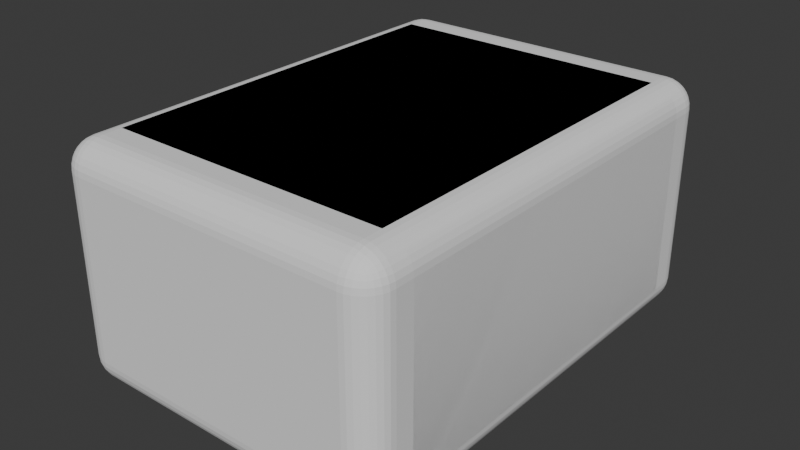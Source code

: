 # Source: hallwaySection_003.blend  (saved by Blender 4.0.36; exported with 4.5.12 LTS)
import bpy
from mathutils import Matrix  # noqa: F401  (used for matrix-valued properties, if any)

bpy.ops.wm.read_factory_settings(use_empty=True)
scene = bpy.context.scene
scene.name = 'Scene'

# ---- collections
col_collection = bpy.data.collections.new('Collection'); scene.collection.children.link(col_collection)

# ---- materials (node trees are filled in below, after node groups)
mat_floor = bpy.data.materials.new('Floor')
mat_floor.use_transparent_shadow = False
mat_wall = bpy.data.materials.new('Wall')
mat_wall.use_transparent_shadow = False

# ---- material node trees
mat_floor.use_nodes = True; mat_floor.node_tree.nodes.clear()
_N = mat_floor.node_tree.nodes; _L = mat_floor.node_tree.links
n0 = _N.new('ShaderNodeBsdfPrincipled'); n0.name = 'Principled BSDF'; n0.location = (10, 300)
n0.inputs[3].default_value = 1.45
n1 = _N.new('ShaderNodeOutputMaterial'); n1.name = 'Material Output'; n1.location = (300, 300)
_L.new(n0.outputs[0], n1.inputs[0])
n1.is_active_output = True
mat_wall.use_nodes = True; mat_wall.node_tree.nodes.clear()
_N = mat_wall.node_tree.nodes; _L = mat_wall.node_tree.links
n0 = _N.new('ShaderNodeBsdfPrincipled'); n0.name = 'Principled BSDF'; n0.location = (10, 300)
n0.inputs[3].default_value = 1.45
n1 = _N.new('ShaderNodeOutputMaterial'); n1.name = 'Material Output'; n1.location = (300, 300)
_L.new(n0.outputs[0], n1.inputs[0])
n1.is_active_output = True

# ---- world
world_world = bpy.data.worlds.new('World'); scene.world = world_world
world_world.use_nodes = True; world_world.node_tree.nodes.clear()
_N = world_world.node_tree.nodes; _L = world_world.node_tree.links
n0 = _N.new('ShaderNodeOutputWorld'); n0.name = 'World Output'; n0.location = (300, 300)
n1 = _N.new('ShaderNodeBackground'); n1.name = 'Background'; n1.location = (10, 300)
n1.inputs[0].default_value = (0.05088, 0.05088, 0.05088, 1.0)
_L.new(n1.outputs[0], n0.inputs[0])
n0.is_active_output = True
world_world.color = (0.05088, 0.05088, 0.05088)
world_world.use_sun_shadow = False
world_world.sun_shadow_jitter_overblur = 0.0

# ---- meshes
me_cube_002 = bpy.data.meshes.new('Cube.002')
me_cube_002.from_pydata([(-3.8, -6.369e-08, 0.4), (-3.8, 3.558e-07, 2.3), (-3.794, 3.677e-07, 2.359), (-3.794, -7.755e-08, 0.3415), (-3.777, -9.278e-08, 0.2852), (-3.749, -1.088e-07, 0.2333), (-3.748, 3.844e-07, 2.469), (-3.749, 3.843e-07, 2.467), (-3.777, 3.774e-07, 2.415), (-3.712, 3.882e-07, 2.512), (-3.615, 3.866e-07, 2.577), (-3.667, 3.89e-07, 2.549), (-3.559, 3.811e-07, 2.594), (-0.3852, -1.428e-07, 2.577), (-0.4415, -1.298e-07, 2.594), (-0.2879, -1.731e-07, 2.512), (-0.3333, -1.574e-07, 2.549), (-0.5, -1.189e-07, 2.6), (-3.5, 3.728e-07, 2.6), (-3.712, -1.242e-07, 0.1879), (-3.615, -1.396e-07, 0.1228), (-3.559, -1.463e-07, 0.1058), (-3.667, -1.321e-07, 0.1506), (-0.3852, -4.197e-07, 0.1228), (-0.4415, -4.167e-07, 0.1058), (-3.5, -1.519e-07, 0.1), (-0.2879, -4.213e-07, 0.1879), (-0.2523, -4.197e-07, 0.2313), (-0.2506, -4.197e-07, 0.2333), (-0.2506, -1.819e-07, 2.467), (-0.2058, -1.973e-07, 2.359), (-0.2, -4.063e-07, 0.4), (-0.2, -2.04e-07, 2.3), (-0.2058, -4.12e-07, 0.3415), (-0.2228, -4.165e-07, 0.2852), (-0.2228, -1.898e-07, 2.415), (-0.5, -4.122e-07, 0.1), (-0.3333, -4.213e-07, 0.1506), (-3.712, -4.0, 2.512), (-3.615, -4.0, 2.577), (-3.667, -4.0, 2.549), (-3.559, -4.0, 2.594), (-0.3852, -4.0, 2.577), (-0.4415, -4.0, 2.594), (-3.5, -4.0, 2.6), (-0.2879, -4.0, 2.512), (-0.2523, -4.0, 2.469), (-0.2506, -4.0, 0.2333), (-0.2506, -4.0, 2.467), (-0.2058, -4.0, 0.3415), (-0.2, -4.0, 0.4), (-0.2, -4.0, 2.3), (-0.2058, -4.0, 2.359), (-0.2228, -4.0, 0.2852), (-0.2228, -4.0, 2.415), (-0.5, -4.0, 2.6), (-0.3333, -4.0, 2.549), (-3.8, -4.0, 0.4), (-3.8, -4.0, 2.3), (-3.794, -4.0, 0.3415), (-3.794, -4.0, 2.359), (-3.777, -4.0, 2.415), (-3.749, -4.0, 0.2333), (-3.748, -4.0, 0.2313), (-3.749, -4.0, 2.467), (-3.712, -4.0, 0.1879), (-3.777, -4.0, 0.2852), (-3.615, -4.0, 0.1228), (-3.667, -4.0, 0.1506), (-3.559, -4.0, 0.1058), (-0.3852, -4.0, 0.1228), (-0.4415, -4.0, 0.1058), (-0.3333, -4.0, 0.1506), (-0.2879, -4.0, 0.1879), (-0.5, -4.0, 0.1), (-3.5, -4.0, 0.1)], [], [(51, 32, 31, 50), (18, 17, 55, 44), (57, 0, 1, 58), (75, 25, 21, 69), (69, 21, 20, 67), (67, 20, 22, 68), (68, 22, 19, 65), (19, 5, 62, 63, 65), (5, 4, 66, 62), (4, 3, 59, 66), (3, 0, 57, 59), (12, 18, 44, 41), (10, 12, 41, 39), (11, 10, 39, 40), (9, 11, 40, 38), (7, 6, 9, 38, 64), (8, 7, 64, 61), (2, 8, 61, 60), (1, 2, 60, 58), (71, 24, 36, 74), (70, 23, 24, 71), (72, 37, 23, 70), (73, 26, 37, 72), (27, 26, 73, 47, 28), (28, 47, 53, 34), (34, 53, 49, 33), (33, 49, 50, 31), (17, 14, 43, 55), (14, 13, 42, 43), (13, 16, 56, 42), (16, 15, 45, 56), (45, 15, 29, 48, 46), (48, 29, 35, 54), (54, 35, 30, 52), (52, 30, 32, 51), (74, 36, 25, 75)])
me_cube_002.polygons.foreach_set('material_index', [1, 1, 1, 1, 1, 1, 1, 1, 1, 1, 1, 1, 1, 1, 1, 1, 1, 1, 1, 1, 1, 1, 1, 1, 1, 1, 1, 1, 1, 1, 1, 1, 1, 1, 1, 50])
_uv = me_cube_002.uv_layers.new(name='UVMap')
_uv.uv.foreach_set('vector', [-0.7695, 1.486, 1.23, 1.485, 1.231, 2.435, -0.7692, 2.436, 1.23, -0.25, 1.23, 1.25, -0.7695, 1.25, -0.7695, -0.25, -0.7699, -1.435, 1.23, -1.436, 1.23, -0.4859, -0.7696, -0.4852, -0.7699, -1.671, 1.23, -1.671, 1.23, -1.642, -0.7699, -1.642, -0.7699, -1.642, 1.23, -1.642, 1.23, -1.612, -0.7699, -1.612, -0.7699, -1.612, 1.23, -1.612, 1.23, -1.583, -0.7699, -1.583, -0.7699, -1.583, 1.23, -1.583, 1.23, -1.553, -0.7699, -1.553, 1.23, -1.553, 1.23, -1.524, -0.7699, -1.523, -0.7699, -1.525, -0.7699, -1.553, 1.23, -1.524, 1.23, -1.495, -0.7699, -1.494, -0.7699, -1.523, 1.23, -1.495, 1.23, -1.465, -0.7699, -1.465, -0.7699, -1.494, 1.23, -1.465, 1.23, -1.436, -0.7699, -1.435, -0.7699, -1.465, 1.23, -0.2794, 1.23, -0.25, -0.7695, -0.25, -0.7695, -0.2794, 1.23, -0.3088, 1.23, -0.2794, -0.7695, -0.2794, -0.7695, -0.3088, 1.23, -0.3382, 1.23, -0.3088, -0.7695, -0.3088, -0.7695, -0.3382, 1.23, -0.3676, 1.23, -0.3382, -0.7695, -0.3382, -0.7695, -0.3676, 1.23, -0.3976, 1.23, -0.3956, 1.23, -0.3676, -0.7695, -0.3676, -0.7695, -0.397, 1.23, -0.427, 1.23, -0.3976, -0.7695, -0.397, -0.7695, -0.4264, 1.23, -0.4565, 1.23, -0.427, -0.7695, -0.4264, -0.7696, -0.4558, 1.23, -0.4859, 1.23, -0.4565, -0.7696, -0.4558, -0.7696, -0.4852, -0.7692, 2.642, 1.231, 2.642, 1.231, 2.671, -0.7692, 2.671, -0.7692, 2.612, 1.231, 2.612, 1.231, 2.642, -0.7692, 2.642, -0.7692, 2.583, 1.231, 2.583, 1.231, 2.612, -0.7692, 2.612, -0.7692, 2.553, 1.231, 2.553, 1.231, 2.583, -0.7692, 2.583, 1.231, 2.525, 1.231, 2.553, -0.7692, 2.553, -0.7692, 2.524, 1.231, 2.523, 1.231, 2.523, -0.7692, 2.524, -0.7692, 2.495, 1.231, 2.494, 1.231, 2.494, -0.7692, 2.495, -0.7692, 2.465, 1.231, 2.465, 1.231, 2.465, -0.7692, 2.465, -0.7692, 2.436, 1.231, 2.435, 1.23, 1.25, 1.23, 1.279, -0.7695, 1.279, -0.7695, 1.25, 1.23, 1.279, 1.23, 1.309, -0.7695, 1.309, -0.7695, 1.279, 1.23, 1.309, 1.23, 1.338, -0.7695, 1.338, -0.7695, 1.309, 1.23, 1.338, 1.23, 1.368, -0.7695, 1.368, -0.7695, 1.338, -0.7695, 1.368, 1.23, 1.368, 1.23, 1.397, -0.7695, 1.398, -0.7695, 1.396, -0.7695, 1.398, 1.23, 1.397, 1.23, 1.426, -0.7695, 1.427, -0.7695, 1.427, 1.23, 1.426, 1.23, 1.456, -0.7695, 1.456, -0.7695, 1.456, 1.23, 1.456, 1.23, 1.485, -0.7695, 1.486, -0.375, 1.5, -0.375, -0.5, 1.125, -0.5, 1.125, 1.5])
me_cube_002.materials.append(mat_floor)
me_cube_002.materials.append(mat_wall)
me_cube_002.update()
me_cube_001 = bpy.data.meshes.new('Cube.001')
me_cube_001.from_pydata([(-3.6, -5.0, -1.49e-07), (-3.6, -5.0, 2.5), (-3.6, 1.49e-07, -1.49e-07), (-3.6, 2.98e-07, 2.5), (-4.292e-07, -5.0, 1.49e-07), (-1.073e-06, -5.0, 2.5), (0.0, 0.0, 0.0), (-7.51e-07, 0.0, 2.5)], [], [(0, 1, 3, 2), (2, 3, 7, 6), (6, 7, 5, 4), (4, 5, 1, 0), (2, 6, 4, 0), (7, 3, 1, 5)])
_uv = me_cube_001.uv_layers.new(name='UVMap')
_uv.uv.foreach_set('vector', [0.375, 0.0, 0.625, 0.0, 0.625, 0.25, 0.375, 0.25, 0.375, 0.25, 0.625, 0.25, 0.625, 0.5, 0.375, 0.5, 0.375, 0.5, 0.625, 0.5, 0.625, 0.75, 0.375, 0.75, 0.375, 0.75, 0.625, 0.75, 0.625, 1.0, 0.375, 1.0, 0.125, 0.5, 0.375, 0.5, 0.375, 0.75, 0.125, 0.75, 0.625, 0.5, 0.875, 0.5, 0.875, 0.75, 0.625, 0.75])
me_cube_001.update()

# ---- objects
ob_hallwaysection = bpy.data.objects.new('hallwaySection', me_cube_002)
ob_hallwaycutout = bpy.data.objects.new('hallwayCutout', me_cube_001)

# ---- transforms, parenting, visibility, modifiers, constraints
ob_hallwaysection.location = (0.0, 0.0, 0.0)
ob_hallwaycutout.location = (-0.2, 0.5, 0.1)
_m = ob_hallwaycutout.modifiers.new('Bevel', 'BEVEL')
_m.width = 0.3
_m.width_pct = 0.3
_m.segments = 8

# ---- collection membership
col_collection.objects.link(ob_hallwaysection)
col_collection.objects.link(ob_hallwaycutout)

# ---- scene / render settings (as saved in the file)
scene.frame_start = 1; scene.frame_end = 250; scene.frame_set(1)
scene.render.engine = 'BLENDER_EEVEE_NEXT'
scene.cycles.sampling_pattern = 'TABULATED_SOBOL'
bpy.context.view_layer.update()

# ---- added for rendering (the .blend has no active camera and no usable light): camera, sun
cam_auto = bpy.data.cameras.new('AutoCamera')
cam_auto.lens = 50.0
cam_auto.sensor_width = 36.0
cam_auto.clip_end = 1000.0
ob_auto_camera = bpy.data.objects.new('AutoCamera', cam_auto)
scene.collection.objects.link(ob_auto_camera)
ob_auto_camera.location = (4.15187, -9.38225, 6.2715)
ob_auto_camera.rotation_euler = (1.09748, -7.21219e-08, 0.694738)
scene.camera = ob_auto_camera
light_auto_sun = bpy.data.lights.new('AutoSun', 'SUN')
light_auto_sun.energy = 3.0
light_auto_sun.angle = 0.0523599
ob_auto_sun = bpy.data.objects.new('AutoSun', light_auto_sun)
scene.collection.objects.link(ob_auto_sun)
ob_auto_sun.rotation_euler = (0.872665, 0.174533, 0.523599)
bpy.context.view_layer.update()
